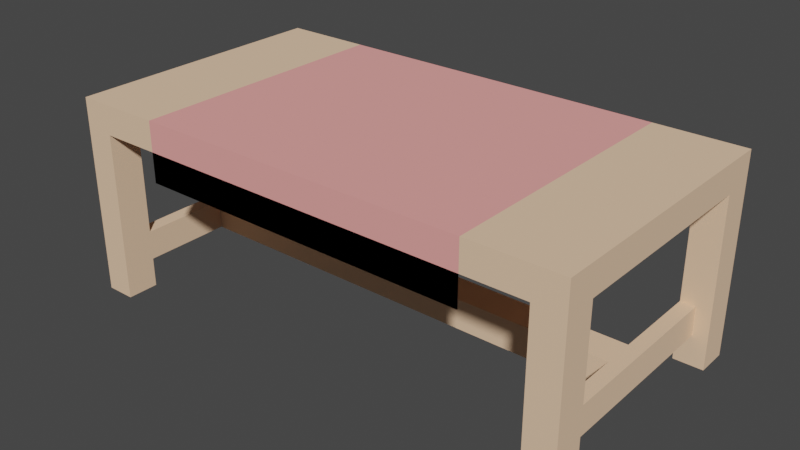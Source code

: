 # Source: TableClothCenterd.blend  (saved by Blender 3.5.10; exported with 4.5.12 LTS)
import bpy
from mathutils import Matrix  # noqa: F401  (used for matrix-valued properties, if any)

bpy.ops.wm.read_factory_settings(use_empty=True)
scene = bpy.context.scene
scene.name = 'Scene'

# ---- collections
col_collection = bpy.data.collections.new('Collection'); scene.collection.children.link(col_collection)

# ---- materials (node trees are filled in below, after node groups)
mat_wood = bpy.data.materials.new('wood')
mat_wood.use_backface_culling = True
mat_wood.use_transparent_shadow = False
mat_wood.diffuse_color = (0.8962, 0.6016, 0.3932, 1.0)
mat_carpet = bpy.data.materials.new('carpet')
mat_carpet.use_backface_culling = True
mat_carpet.use_transparent_shadow = False
mat_carpet.diffuse_color = (0.9434, 0.3672, 0.3426, 1.0)

# ---- material node trees
mat_wood.use_nodes = True; mat_wood.node_tree.nodes.clear()
_N = mat_wood.node_tree.nodes; _L = mat_wood.node_tree.links
n0 = _N.new('ShaderNodeBsdfPrincipled'); n0.name = 'Principled BSDF'; n0.location = (10, 300)
n0.distribution = 'GGX'
n0.subsurface_method = 'RANDOM_WALK_SKIN'
n0.inputs[0].default_value = (0.8962, 0.6016, 0.3932, 1.0)
n0.inputs[2].default_value = 1.0
n0.inputs[27].default_value = (0.0, 0.0, 0.0, 1.0)
n0.inputs[28].default_value = 1.0
n1 = _N.new('ShaderNodeOutputMaterial'); n1.name = 'Material Output'; n1.location = (320, 270)
_L.new(n0.outputs[0], n1.inputs[0])
n1.is_active_output = True
mat_carpet.use_nodes = True; mat_carpet.node_tree.nodes.clear()
_N = mat_carpet.node_tree.nodes; _L = mat_carpet.node_tree.links
n0 = _N.new('ShaderNodeBsdfPrincipled'); n0.name = 'Principled BSDF'; n0.location = (10, 300)
n0.distribution = 'GGX'
n0.subsurface_method = 'RANDOM_WALK_SKIN'
n0.inputs[0].default_value = (0.9434, 0.3672, 0.3426, 1.0)
n0.inputs[2].default_value = 1.0
n0.inputs[27].default_value = (0.0, 0.0, 0.0, 1.0)
n0.inputs[28].default_value = 1.0
n1 = _N.new('ShaderNodeOutputMaterial'); n1.name = 'Material Output'; n1.location = (320, 270)
_L.new(n0.outputs[0], n1.inputs[0])
n1.is_active_output = True

# ---- world
world_world = bpy.data.worlds.new('World'); scene.world = world_world
world_world.use_nodes = True; world_world.node_tree.nodes.clear()
_N = world_world.node_tree.nodes; _L = world_world.node_tree.links
n0 = _N.new('ShaderNodeOutputWorld'); n0.name = 'World Output'; n0.location = (300, 300)
n1 = _N.new('ShaderNodeBackground'); n1.name = 'Background'; n1.location = (10, 300)
n1.inputs[0].default_value = (0.05088, 0.05088, 0.05088, 1.0)
_L.new(n1.outputs[0], n0.inputs[0])
n0.is_active_output = True
world_world.color = (0.05088, 0.05088, 0.05088)
world_world.use_sun_shadow = False
world_world.sun_shadow_jitter_overblur = 0.0

# ---- meshes
me_mesh_tablecloth = bpy.data.meshes.new('Mesh tableCloth')
me_mesh_tablecloth.from_pydata([(-0.3734, -0.02296, 0.0485), (-0.3734, -0.02296, 0.09701), (0.371, -0.02296, 0.0485), (0.371, -0.02296, 0.09701), (0.371, 0.02862, 0.0485), (0.371, 0.02862, 0.09701), (-0.3734, 0.02862, 0.0485), (-0.3734, 0.02862, 0.09701), (-0.3734, 0.2265, 0.2782), (-0.3734, 0.1749, 0.2782), (-0.2749, 0.2265, 0.2782), (-0.2749, -0.2209, 0.2782), (-0.3734, -0.2209, 0.2782), (-0.3734, -0.1693, 0.2782), (-0.4219, 0.1749, 0.2782), (-0.4219, -0.1693, 0.2782), (0.2725, 0.2265, 0.2782), (0.2725, -0.2209, 0.2782), (0.371, 0.2265, 0.2782), (0.371, 0.1749, 0.2782), (0.371, -0.2209, 0.2782), (0.371, -0.1693, 0.2782), (0.4196, 0.1749, 0.2782), (0.4196, -0.1693, 0.2782), (-0.3977, 0.1749, 0.0485), (-0.3977, -0.1693, 0.0485), (-0.3734, 0.1749, 0.0485), (-0.3734, 0.02862, 0.0485), (-0.3734, -0.02296, 0.0485), (-0.3734, -0.1693, 0.0485), (0.371, -0.02296, 0.0485), (0.371, 0.02862, 0.0485), (0.3953, 0.1749, 0.0485), (0.371, 0.1749, 0.0485), (0.3953, -0.1693, 0.0485), (0.371, -0.1693, 0.0485), (-0.3977, -0.1693, 0.09701), (-0.3977, 0.1749, 0.09701), (-0.3734, -0.1693, 0.09701), (-0.3734, 0.1749, 0.09701), (-0.3734, -0.02296, 0.09701), (-0.3734, 0.02862, 0.09701), (0.371, -0.02296, 0.09701), (0.371, 0.02862, 0.09701), (0.3953, 0.1749, 0.09701), (0.371, 0.1749, 0.09701), (0.3953, -0.1693, 0.09701), (0.371, -0.1693, 0.09701), (0.371, -0.2209, 0.2782), (0.371, -0.2209, 5.491e-15), (0.371, -0.1693, 0.2782), (0.371, -0.1693, 5.491e-15), (0.371, -0.1693, 0.09701), (0.371, -0.1693, 0.0485), (0.371, -0.02296, 0.09701), (0.371, -0.02296, 0.0485), (0.4196, 0.1749, 5.491e-15), (0.4196, 0.1749, 0.2782), (0.4196, 0.2265, 5.491e-15), (0.4196, 0.2265, 0.3267), (0.4196, -0.1693, 0.2782), (0.4196, -0.2209, 0.3267), (0.4196, -0.1693, 5.491e-15), (0.4196, -0.2209, 5.491e-15), (0.371, 0.1749, 0.2782), (0.371, 0.1749, 0.09701), (0.371, 0.2265, 0.2782), (0.371, 0.1749, 0.0485), (0.371, 0.2265, 5.491e-15), (0.371, 0.1749, 5.491e-15), (0.371, 0.02862, 0.0485), (0.371, 0.02862, 0.09701), (0.371, 0.2265, 5.491e-15), (0.371, 0.1749, 5.491e-15), (0.4196, 0.2265, 5.491e-15), (0.4196, 0.1749, 5.491e-15), (0.3953, -0.1693, 0.09701), (0.3953, 0.1749, 0.09701), (0.3953, -0.1693, 0.0485), (0.3953, 0.1749, 0.0485), (-0.4219, -0.1693, 6.178e-14), (-0.4219, -0.2209, 6.178e-14), (-0.3734, -0.1693, 0.0), (-0.3734, -0.2209, 0.0), (0.371, 0.1749, 5.491e-15), (0.3953, 0.1749, 0.0485), (0.4196, 0.1749, 5.491e-15), (0.4196, 0.1749, 0.2782), (0.3953, 0.1749, 0.09701), (0.371, 0.1749, 0.09701), (0.371, 0.1749, 0.2782), (0.371, 0.1749, 0.0485), (-0.3977, -0.1693, 0.09701), (-0.3977, -0.1693, 0.0485), (-0.3977, 0.1749, 0.09701), (-0.3977, 0.1749, 0.0485), (-0.4219, 0.2265, 6.178e-14), (-0.4219, 0.1749, 6.178e-14), (-0.3734, 0.2265, 5.973e-14), (-0.3734, 0.1749, 5.973e-14), (-0.3734, -0.1693, 0.0), (-0.3734, -0.1693, 0.0485), (-0.4219, -0.1693, 6.178e-14), (-0.3977, -0.1693, 0.0485), (-0.4219, -0.1693, 0.2782), (-0.3977, -0.1693, 0.09701), (-0.3734, -0.1693, 0.2782), (-0.3734, -0.1693, 0.09701), (0.371, -0.1693, 5.491e-15), (0.4196, -0.1693, 5.491e-15), (0.371, -0.1693, 0.0485), (0.3953, -0.1693, 0.0485), (0.4196, -0.1693, 0.2782), (0.3953, -0.1693, 0.09701), (0.371, -0.1693, 0.09701), (0.371, -0.1693, 0.2782), (-0.3734, 0.1749, 5.973e-14), (-0.4219, 0.1749, 6.178e-14), (-0.3734, 0.1749, 0.0485), (-0.3977, 0.1749, 0.0485), (-0.4219, 0.1749, 0.2782), (-0.3977, 0.1749, 0.09701), (-0.3734, 0.1749, 0.09701), (-0.3734, 0.1749, 0.2782), (-0.3734, -0.1693, 0.0485), (-0.3734, -0.1693, 0.09701), (-0.3734, -0.02296, 0.0485), (-0.3734, -0.02296, 0.09701), (-0.3734, -0.1693, 0.2782), (-0.3734, -0.1693, 0.0), (-0.3734, -0.2209, 0.2782), (-0.3734, -0.2209, 0.0), (0.371, -0.1693, 5.491e-15), (0.371, -0.2209, 5.491e-15), (0.4196, -0.1693, 5.491e-15), (0.4196, -0.2209, 5.491e-15), (-0.3734, 0.02862, 0.09701), (-0.3734, 0.1749, 0.09701), (-0.3734, 0.02862, 0.0485), (-0.3734, 0.1749, 0.0485), (-0.3734, 0.1749, 0.2782), (-0.3734, 0.1749, 5.973e-14), (-0.3734, 0.2265, 5.973e-14), (-0.3734, 0.2265, 0.2782), (0.371, 0.2265, 5.491e-15), (0.4196, 0.2265, 5.491e-15), (0.371, 0.2265, 0.2782), (0.4196, 0.2265, 0.3267), (0.2725, 0.2265, 0.2782), (0.2725, 0.2265, 0.3267), (-0.4219, -0.2209, 0.3267), (-0.4219, -0.1693, 0.2782), (-0.4219, 0.2265, 0.3267), (-0.4219, 0.1749, 0.2782), (-0.4219, 0.1749, 6.178e-14), (-0.4219, 0.2265, 6.178e-14), (-0.4219, -0.1693, 6.178e-14), (-0.4219, -0.2209, 6.178e-14), (0.2725, 0.2265, 0.3267), (0.4196, 0.2265, 0.3267), (0.2725, -0.2209, 0.3267), (0.4196, -0.2209, 0.3267), (0.4196, -0.2209, 5.491e-15), (0.371, -0.2209, 5.491e-15), (0.4196, -0.2209, 0.3267), (0.371, -0.2209, 0.2782), (0.2725, -0.2209, 0.3267), (0.2725, -0.2209, 0.2782), (-0.4219, 0.2265, 0.3267), (-0.2749, 0.2265, 0.3267), (-0.4219, -0.2209, 0.3267), (-0.2749, -0.2209, 0.3267), (-0.3734, -0.2209, 0.0), (-0.4219, -0.2209, 6.178e-14), (-0.3734, -0.2209, 0.2782), (-0.4219, -0.2209, 0.3267), (-0.2749, -0.2209, 0.2782), (-0.2749, -0.2209, 0.3267), (-0.3734, 0.2265, 5.973e-14), (-0.3734, 0.2265, 0.2782), (-0.4219, 0.2265, 6.178e-14), (-0.4219, 0.2265, 0.3267), (-0.2749, 0.2265, 0.3267), (-0.2749, 0.2265, 0.2782), (0.2725, 0.2265, 0.2782), (0.2725, 0.2265, 0.3267), (0.2725, 0.2265, 0.3267), (0.2725, -0.2209, 0.3267), (0.2725, -0.2209, 0.3267), (0.2725, -0.2209, 0.2782), (-0.2749, 0.2265, 0.3267), (-0.2749, -0.2209, 0.3267), (-0.2749, -0.2209, 0.2782), (-0.2749, -0.2209, 0.3267), (-0.2749, 0.2265, 0.3267), (-0.2749, 0.2265, 0.2782), (-0.2749, -0.2209, 0.2297), (0.2725, -0.2209, 0.2297), (0.2725, -0.2209, 0.2782), (-0.2749, -0.2209, 0.2297), (0.2725, -0.2209, 0.2297), (-0.2749, -0.2209, 0.2782), (0.2725, 0.2265, 0.2297), (-0.2749, 0.2265, 0.2297), (0.2725, 0.2265, 0.2782), (-0.2749, 0.2265, 0.2782), (0.2725, 0.2265, 0.2782), (-0.2749, 0.2265, 0.2297), (0.2725, 0.2265, 0.2297), (-0.2749, 0.2265, 0.2782)], [], [(2, 1, 0), (1, 2, 3), (6, 5, 4), (5, 6, 7), (10, 9, 8), (11, 9, 10), (12, 9, 11), (13, 9, 12), (13, 14, 9), (14, 13, 15), (11, 10, 16), (11, 16, 17), (17, 16, 18), (17, 18, 19), (17, 19, 20), (20, 19, 21), (22, 21, 19), (21, 22, 23), (26, 25, 24), (25, 26, 27), (25, 27, 28), (25, 28, 29), (27, 30, 28), (30, 27, 31), (31, 32, 30), (32, 31, 33), (30, 32, 34), (34, 35, 30), (38, 37, 36), (37, 38, 39), (39, 38, 40), (39, 40, 41), (41, 40, 42), (41, 42, 43), (44, 43, 42), (43, 44, 45), (44, 42, 46), (46, 42, 47), (50, 49, 48), (49, 50, 51), (51, 50, 52), (51, 52, 53), (53, 52, 54), (53, 54, 55), (58, 57, 56), (59, 57, 58), (59, 60, 57), (61, 60, 59), (61, 62, 60), (62, 61, 63), (66, 65, 64), (65, 66, 67), (68, 67, 66), (67, 68, 69), (70, 65, 67), (65, 70, 71), (74, 73, 72), (73, 74, 75), (78, 77, 76), (77, 78, 79), (82, 81, 80), (81, 82, 83), (86, 85, 84), (85, 86, 87), (85, 87, 88), (88, 87, 89), (89, 87, 90), (91, 84, 85), (94, 93, 92), (93, 94, 95), (98, 97, 96), (97, 98, 99), (102, 101, 100), (101, 102, 103), (103, 102, 104), (103, 104, 105), (105, 104, 106), (106, 107, 105), (110, 109, 108), (109, 110, 111), (111, 112, 109), (112, 111, 113), (112, 113, 114), (112, 114, 115), (118, 117, 116), (117, 118, 119), (119, 120, 117), (120, 119, 121), (120, 121, 122), (120, 122, 123), (126, 125, 124), (125, 126, 127), (128, 124, 125), (128, 129, 124), (130, 129, 128), (129, 130, 131), (134, 133, 132), (133, 134, 135), (138, 137, 136), (137, 138, 139), (137, 139, 140), (140, 139, 141), (140, 141, 142), (140, 142, 143), (146, 145, 144), (145, 146, 147), (147, 146, 148), (147, 148, 149), (152, 151, 150), (151, 152, 153), (153, 152, 154), (154, 152, 155), (156, 150, 151), (150, 156, 157), (160, 159, 158), (159, 160, 161), (164, 163, 162), (163, 164, 165), (166, 165, 164), (165, 166, 167), (170, 169, 168), (169, 170, 171), (174, 173, 172), (173, 174, 175), (175, 174, 176), (175, 176, 177), (180, 179, 178), (179, 180, 181), (179, 181, 182), (182, 183, 179), (191, 186, 190), (186, 191, 187), (188, 192, 189), (192, 188, 193), (196, 189, 192), (189, 196, 197), (200, 199, 198), (201, 198, 199), (194, 184, 195), (184, 194, 185), (204, 203, 202), (203, 204, 205), (208, 207, 206), (209, 206, 207)])
me_mesh_tablecloth.polygons.foreach_set('use_smooth', [0, 0, 0, 0, 0, 0, 0, 1, 0, 0, 0, 0, 0, 0, 0, 1, 0, 0, 0, 0, 0, 0, 0, 0, 0, 0, 0, 0, 0, 0, 1, 1, 0, 0, 0, 0, 0, 0, 0, 0, 1, 1, 0, 0, 0, 0, 0, 0, 0, 0, 0, 0, 0, 0, 0, 0, 0, 0, 0, 0, 0, 0, 0, 0, 0, 0, 0, 0, 0, 0, 0, 0, 0, 0, 0, 0, 0, 0, 0, 0, 0, 0, 0, 0, 0, 0, 0, 0, 0, 0, 0, 0, 1, 1, 0, 0, 0, 0, 0, 0, 1, 1, 0, 0, 0, 0, 0, 0, 0, 0, 0, 0, 0, 0, 0, 0, 0, 0, 0, 0, 0, 0, 0, 0, 0, 0, 0, 0, 0, 0, 0, 0, 0, 0, 0, 0, 0, 0, 0, 0, 0, 0, 0, 0])
me_mesh_tablecloth.polygons.foreach_set('material_index', [0, 0, 0, 0, 0, 0, 0, 0, 0, 0, 0, 0, 0, 0, 0, 0, 0, 0, 0, 0, 0, 0, 0, 0, 0, 0, 0, 0, 0, 0, 0, 0, 0, 0, 0, 0, 0, 0, 0, 0, 0, 0, 0, 0, 0, 0, 0, 0, 0, 0, 0, 0, 0, 0, 0, 0, 0, 0, 0, 0, 0, 0, 0, 0, 0, 0, 0, 0, 0, 0, 0, 0, 0, 0, 0, 0, 0, 0, 0, 0, 0, 0, 0, 0, 0, 0, 0, 0, 0, 0, 0, 0, 0, 0, 0, 0, 0, 0, 0, 0, 0, 0, 0, 0, 0, 0, 0, 0, 0, 0, 0, 0, 0, 0, 0, 0, 0, 0, 0, 0, 0, 0, 0, 0, 0, 0, 0, 0, 0, 0, 1, 1, 1, 1, 1, 1, 1, 1, 1, 1, 1, 1, 1, 1])
_uv = me_mesh_tablecloth.uv_layers.new(name='UVMap')
_uv.uv.foreach_set('vector', [31.22, 1.91, 1.91, 3.819, 1.91, 1.91, 1.91, 3.819, 31.22, 1.91, 31.22, 3.819, -1.91, 1.91, -31.22, 3.819, -31.22, 1.91, -31.22, 3.819, -1.91, 1.91, -1.91, 3.819, -5.788, 17.61, -1.91, 15.58, -1.91, 17.61, -5.788, 0.0, -1.91, 15.58, -5.788, 17.61, -1.91, 0.0, -1.91, 15.58, -5.788, 0.0, -1.91, 2.03, -1.91, 15.58, -1.91, 0.0, -1.91, 2.03, -5.238e-12, 15.58, -1.91, 15.58, -5.238e-12, 15.58, -1.91, 2.03, -3.688e-14, 2.03, -5.788, 0.0, -5.788, 17.61, -27.34, 17.61, -5.788, 0.0, -27.34, 17.61, -27.34, 0.0, -27.34, 0.0, -27.34, 17.61, -31.22, 17.61, -27.34, 0.0, -31.22, 17.61, -31.22, 15.58, -27.34, 0.0, -31.22, 15.58, -31.22, 0.0, -31.22, 0.0, -31.22, 15.58, -31.22, 2.03, -33.13, 15.58, -31.22, 2.03, -31.22, 15.58, -31.22, 2.03, -33.13, 15.58, -33.13, 2.03, -1.91, 15.58, -0.9548, 2.03, -0.9548, 15.58, -0.9548, 2.03, -1.91, 15.58, -1.91, 9.822, -0.9548, 2.03, -1.91, 9.822, -1.91, 7.791, -0.9548, 2.03, -1.91, 7.791, -1.91, 2.03, -1.91, 9.822, -31.22, 7.791, -1.91, 7.791, -31.22, 7.791, -1.91, 9.822, -31.22, 9.822, -31.22, 9.822, -32.17, 15.58, -31.22, 7.791, -32.17, 15.58, -31.22, 9.822, -31.22, 15.58, -31.22, 7.791, -32.17, 15.58, -32.17, 2.03, -32.17, 2.03, -31.22, 2.03, -31.22, 7.791, 1.91, 2.03, 0.9548, 15.58, 0.9548, 2.03, 0.9548, 15.58, 1.91, 2.03, 1.91, 15.58, 1.91, 15.58, 1.91, 2.03, 1.91, 7.791, 1.91, 15.58, 1.91, 7.791, 1.91, 9.822, 1.91, 9.822, 1.91, 7.791, 31.22, 7.791, 1.91, 9.822, 31.22, 7.791, 31.22, 9.822, 32.17, 15.58, 31.22, 9.822, 31.22, 7.791, 31.22, 9.822, 32.17, 15.58, 31.22, 15.58, 32.17, 15.58, 31.22, 7.791, 32.17, 2.03, 32.17, 2.03, 31.22, 7.791, 31.22, 2.03, -2.03, 10.95, 8.542e-11, 0.0, 8.542e-11, 10.95, 8.542e-11, 0.0, -2.03, 10.95, -2.03, 0.0, -2.03, 0.0, -2.03, 10.95, -2.03, 3.819, -2.03, 0.0, -2.03, 3.819, -2.03, 1.91, -2.03, 1.91, -2.03, 3.819, -7.791, 3.819, -2.03, 1.91, -7.791, 3.819, -7.791, 1.91, 17.61, 0.0, 15.58, 10.95, 15.58, 0.0, 17.61, 12.86, 15.58, 10.95, 17.61, 0.0, 17.61, 12.86, 2.03, 10.95, 15.58, 10.95, -1.458e-11, 12.86, 2.03, 10.95, 17.61, 12.86, -1.458e-11, 12.86, 2.03, 0.0, 2.03, 10.95, 2.03, 0.0, -1.458e-11, 12.86, -1.46e-11, 0.0, -17.61, 10.95, -15.58, 3.819, -15.58, 10.95, -15.58, 3.819, -17.61, 10.95, -15.58, 1.91, -17.61, 0.0, -15.58, 1.91, -17.61, 10.95, -15.58, 1.91, -17.61, 0.0, -15.58, 0.0, -9.822, 1.91, -15.58, 3.819, -15.58, 1.91, -15.58, 3.819, -9.822, 1.91, -9.822, 3.819, -33.13, 17.61, -31.22, 15.58, -31.22, 17.61, -31.22, 15.58, -33.13, 17.61, -33.13, 15.58, 2.03, 1.91, 15.58, 3.819, 2.03, 3.819, 15.58, 3.819, 2.03, 1.91, 15.58, 1.91, -1.91, 2.03, -5.258e-13, 0.0, -4.69e-13, 2.03, -5.258e-13, 0.0, -1.91, 2.03, -1.91, 0.0, 33.13, 0.0, 32.17, 1.91, 31.22, 0.0, 32.17, 1.91, 33.13, 0.0, 33.13, 10.95, 32.17, 1.91, 33.13, 10.95, 32.17, 3.819, 32.17, 3.819, 33.13, 10.95, 31.22, 3.819, 31.22, 3.819, 33.13, 10.95, 31.22, 10.95, 31.22, 1.91, 31.22, 0.0, 32.17, 1.91, -15.58, 3.819, -2.03, 1.91, -2.03, 3.819, -2.03, 1.91, -15.58, 3.819, -15.58, 1.91, -1.91, 17.61, -5.67e-12, 15.58, -5.613e-12, 17.61, -5.67e-12, 15.58, -1.91, 17.61, -1.91, 15.58, -1.298e-12, 0.0, -1.91, 1.91, -1.91, 0.0, -1.91, 1.91, -1.298e-12, 0.0, -0.9548, 1.91, -0.9548, 1.91, -1.298e-12, 0.0, -1.298e-12, 10.95, -0.9548, 1.91, -1.298e-12, 10.95, -0.9548, 3.819, -0.9548, 3.819, -1.298e-12, 10.95, -1.91, 10.95, -1.91, 10.95, -1.91, 3.819, -0.9548, 3.819, -31.22, 1.91, -33.13, 0.0, -31.22, 0.0, -33.13, 0.0, -31.22, 1.91, -32.17, 1.91, -32.17, 1.91, -33.13, 10.95, -33.13, 0.0, -33.13, 10.95, -32.17, 1.91, -32.17, 3.819, -33.13, 10.95, -32.17, 3.819, -31.22, 3.819, -33.13, 10.95, -31.22, 3.819, -31.22, 10.95, 1.91, 1.91, -8.246e-11, 0.0, 1.91, 0.0, -8.246e-11, 0.0, 1.91, 1.91, 0.9548, 1.91, 0.9548, 1.91, -8.246e-11, 10.95, -8.246e-11, 0.0, -8.246e-11, 10.95, 0.9548, 1.91, 0.9548, 3.819, -8.246e-11, 10.95, 0.9548, 3.819, 1.91, 3.819, -8.246e-11, 10.95, 1.91, 3.819, 1.91, 10.95, 7.791, 1.91, 2.03, 3.819, 2.03, 1.91, 2.03, 3.819, 7.791, 1.91, 7.791, 3.819, 2.03, 10.95, 2.03, 1.91, 2.03, 3.819, 2.03, 10.95, 2.03, 0.0, 2.03, 1.91, 1.076e-12, 10.95, 2.03, 0.0, 2.03, 10.95, 2.03, 0.0, 1.076e-12, 10.95, 1.076e-12, 0.0, -33.13, 2.03, -31.22, 0.0, -31.22, 2.03, -31.22, 0.0, -33.13, 2.03, -33.13, 0.0, 9.822, 1.91, 15.58, 3.819, 9.822, 3.819, 15.58, 3.819, 9.822, 1.91, 15.58, 1.91, 15.58, 3.819, 15.58, 1.91, 15.58, 10.95, 15.58, 10.95, 15.58, 1.91, 15.58, 0.0, 15.58, 10.95, 15.58, 0.0, 17.61, 0.0, 15.58, 10.95, 17.61, 0.0, 17.61, 10.95, -31.22, 10.95, -33.13, 0.0, -31.22, 0.0, -33.13, 0.0, -31.22, 10.95, -33.13, 12.86, -33.13, 12.86, -31.22, 10.95, -27.34, 10.95, -33.13, 12.86, -27.34, 10.95, -27.34, 12.86, -17.61, 12.86, -2.03, 10.95, -4.974e-14, 12.86, -2.03, 10.95, -17.61, 12.86, -15.58, 10.95, -15.58, 10.95, -17.61, 12.86, -15.58, 0.0, -15.58, 0.0, -17.61, 12.86, -17.61, 0.0, -2.03, 0.0, -4.974e-14, 12.86, -2.03, 10.95, -4.974e-14, 12.86, -2.03, 0.0, -1.073e-25, 0.0, 27.34, 0.0, 33.13, 17.61, 27.34, 17.61, 33.13, 17.61, 27.34, 0.0, 33.13, 0.0, 33.13, 12.86, 31.22, 0.0, 33.13, 0.0, 31.22, 0.0, 33.13, 12.86, 31.22, 10.95, 27.34, 12.86, 31.22, 10.95, 33.13, 12.86, 31.22, 10.95, 27.34, 12.86, 27.34, 10.95, -3.937e-13, 0.0, 5.788, 17.61, -8.627e-13, 17.61, 5.788, 17.61, -3.937e-13, 0.0, 5.788, 0.0, 1.91, 10.95, 5.258e-13, 0.0, 1.91, 0.0, 5.258e-13, 0.0, 1.91, 10.95, 4.69e-13, 12.86, 4.69e-13, 12.86, 1.91, 10.95, 5.788, 10.95, 4.69e-13, 12.86, 5.788, 10.95, 5.788, 12.86, 1.906e-11, 0.0, -1.91, 10.95, -1.91, 0.0, -1.91, 10.95, 1.906e-11, 0.0, 2.467e-11, 12.86, -1.91, 10.95, 2.467e-11, 12.86, -5.788, 12.86, -5.788, 12.86, -5.788, 10.95, -1.91, 10.95, 5.788, 0.0, 27.34, 17.61, 5.788, 17.61, 27.34, 17.61, 5.788, 0.0, 27.34, 0.0, 27.34, 12.86, 5.788, 10.95, 27.34, 10.95, 5.788, 10.95, 27.34, 12.86, 5.788, 12.86, 5.788, 9.044, 27.34, 10.95, 5.788, 10.95, 27.34, 10.95, 5.788, 9.044, 27.34, 9.044, 27.34, 9.044, 5.788, 9.044, 27.34, 10.95, 5.788, 10.95, 27.34, 10.95, 5.788, 9.044, -5.788, 12.86, -27.34, 10.95, -5.788, 10.95, -27.34, 10.95, -5.788, 12.86, -27.34, 12.86, 27.34, 10.95, 5.788, 9.044, 27.34, 9.044, 5.788, 9.044, 27.34, 10.95, 5.788, 10.95, 27.34, 9.044, 5.788, 9.044, 27.34, 10.95, 5.788, 10.95, 27.34, 10.95, 5.788, 9.044])
me_mesh_tablecloth.materials.append(mat_wood)
me_mesh_tablecloth.materials.append(mat_carpet)
me_mesh_tablecloth.update()
me_mesh_tablecloth.normals_split_custom_set([tuple(v) for v in zip(*[iter([0.0, -1.0, 0.0, 0.0, -1.0, 0.0, 0.0, -1.0, 0.0, 0.0, -1.0, 0.0, 0.0, -1.0, 0.0, 0.0, -1.0, 0.0, 0.0, 1.0, 0.0, 0.0, 1.0, 0.0, 0.0, 1.0, 0.0, 0.0, 1.0, 0.0, 0.0, 1.0, 0.0, 0.0, 1.0, 0.0, 0.0, 0.0, -1.0, 0.0, 0.0, -1.0, 0.0, 0.0, -1.0, 8.453e-08, 0.0, -1.0, 8.453e-08, 0.0, -1.0, 8.453e-08, 0.0, -1.0, 0.0, 0.0, -1.0, 0.0, 0.0, -1.0, 0.0, 0.0, -1.0, 4.371e-08, -4.797e-05, -1.0, 4.371e-08, 4.767e-05, -1.0, 4.371e-08, -4.797e-05, -1.0, 0.0, 0.0, -1.0, 0.0, 0.0, -1.0, 0.0, 0.0, -1.0, 0.0, 0.0, -1.0, 0.0, 0.0, -1.0, 0.0, 0.0, -1.0, 0.0, 0.0, -1.0, 0.0, 0.0, -1.0, 0.0, 0.0, -1.0, 0.0, 0.0, -1.0, 0.0, 0.0, -1.0, 0.0, 0.0, -1.0, 0.0, 0.0, -1.0, 0.0, 0.0, -1.0, 0.0, 0.0, -1.0, -7.333e-07, 0.0, -1.0, -7.333e-07, 0.0, -1.0, -7.333e-07, 0.0, -1.0, 0.0, 0.0, -1.0, 0.0, 0.0, -1.0, 0.0, 0.0, -1.0, -4.371e-08, -4.767e-05, -1.0, -4.371e-08, 4.797e-05, -1.0, -4.371e-08, 4.797e-05, -1.0, 0.0, 0.0, -1.0, 0.0, 0.0, -1.0, 0.0, 0.0, -1.0, 0.0, 0.0, -1.0, 0.0, 0.0, -1.0, 0.0, 0.0, -1.0, 0.0, 0.0, -1.0, 0.0, 0.0, -1.0, 0.0, 0.0, -1.0, 0.0, 0.0, -1.0, 0.0, 0.0, -1.0, 0.0, 0.0, -1.0, -7.446e-07, 0.0, -1.0, -7.446e-07, 0.0, -1.0, -7.446e-07, 0.0, -1.0, 0.0, 0.0, -1.0, 0.0, 0.0, -1.0, 0.0, 0.0, -1.0, 0.0, 0.0, -1.0, 0.0, 0.0, -1.0, 0.0, 0.0, -1.0, 0.0, 0.0, -1.0, 0.0, 0.0, -1.0, 0.0, 0.0, -1.0, 1.489e-06, 0.0, -1.0, 1.489e-06, 0.0, -1.0, 1.489e-06, 0.0, -1.0, 0.0, 0.0, -1.0, 0.0, 0.0, -1.0, 0.0, 0.0, -1.0, 0.0, 0.0, -1.0, 0.0, 0.0, -1.0, 0.0, 0.0, -1.0, 0.0, 0.0, -1.0, 0.0, 0.0, -1.0, 0.0, 0.0, -1.0, 0.0, 0.0, 1.0, 0.0, 0.0, 1.0, 0.0, 0.0, 1.0, 0.0, 0.0, 1.0, 0.0, 0.0, 1.0, 0.0, 0.0, 1.0, 0.0, 0.0, 0.0, 0.0, 0.0, 1.0, 0.0, 0.0, 1.0, 0.0, 0.0, 0.0, 0.0, 0.0, 1.0, -4.371e-08, -4.797e-05, 1.0, 0.0, 0.0, 1.0, 0.0, 0.0, 1.0, 0.0, 0.0, 1.0, 0.0, 0.0, 1.0, 0.0, 0.0, 1.0, 0.0, 0.0, 1.0, -1.489e-06, 0.0, 1.0, -1.489e-06, 0.0, 1.0, -1.489e-06, 0.0, 1.0, 0.0, 0.0, 1.0, 0.0, 0.0, 1.0, 0.0, 0.0, 1.0, 0.0, 0.0, 1.0, 0.0, 0.0, 1.0, 0.0, 0.0, 1.0, 0.0, 0.0, 1.0, 0.0, 0.0, 1.0, 0.0, 0.0, 1.0, -1.0, 0.0, 0.0, -1.0, 0.0, 0.0, -1.0, 0.0, 0.0, -1.0, 0.0, 0.0, -1.0, 0.0, 0.0, -1.0, 0.0, 0.0, 0.0, 0.0, 0.0, -1.0, 4.371e-08, 4.767e-05, -1.0, 4.371e-08, 4.797e-05, 0.0, 0.0, 0.0, -1.0, 4.371e-08, 4.797e-05, 0.0, 0.0, 0.0, -1.0, 0.0, 0.0, -1.0, 0.0, 0.0, -1.0, 0.0, 0.0, -1.0, 0.0, 0.0, -1.0, 0.0, 0.0, -1.0, 0.0, 0.0, 1.0, 0.0, 0.0, 1.0, 0.0, 0.0, 1.0, 0.0, 0.0, 1.0, 8.843e-07, 0.0, 1.0, 8.843e-07, 0.0, 1.0, 8.843e-07, 0.0, 1.0, 0.0, 0.0, 1.0, 0.0, 0.0, 1.0, 0.0, 0.0, 1.0, 0.0, 0.0, 1.0, 0.0, 0.0, 1.0, 0.0, 0.0, 1.0, -1.038e-06, 0.0, 1.0, -1.038e-06, 0.0, 1.0, -1.038e-06, 0.0, 1.0, 0.0, 0.0, 1.0, 0.0, 0.0, 1.0, 0.0, 0.0, -1.0, 0.0, 0.0, -1.0, 0.0, 0.0, -1.0, 0.0, 0.0, -1.0, 0.0, 0.0, -1.0, 0.0, 0.0, -1.0, 0.0, 0.0, -1.0, 0.0, 0.0, -1.0, 0.0, 0.0, -1.0, 0.0, 0.0, -1.0, 0.0, 0.0, -1.0, 0.0, 0.0, -1.0, 0.0, 0.0, -1.0, 0.0, 0.0, -1.0, 0.0, 0.0, -1.0, 0.0, 0.0, -1.0, 0.0, 0.0, -1.0, 0.0, 0.0, -1.0, 0.0, 0.0, 0.0, 0.0, -1.0, 0.0, 0.0, -1.0, 0.0, 0.0, -1.0, 0.0, 0.0, -1.0, 0.0, 0.0, -1.0, 0.0, 0.0, -1.0, 1.0, 0.0, 0.0, 1.0, 0.0, 0.0, 1.0, 0.0, 0.0, 1.0, 0.0, 0.0, 1.0, 0.0, 0.0, 1.0, 0.0, 0.0, -1.274e-12, 0.0, -1.0, -1.274e-12, 0.0, -1.0, -1.274e-12, 0.0, -1.0, -1.274e-12, 0.0, -1.0, -1.274e-12, 0.0, -1.0, -1.274e-12, 0.0, -1.0, 0.0, -1.0, 3.959e-07, 0.0, -1.0, 3.959e-07, 0.0, -1.0, 3.959e-07, 0.0, -1.0, 0.0, 0.0, -1.0, 0.0, 0.0, -1.0, 0.0, 0.0, -1.0, 0.0, 0.0, -1.0, 0.0, 0.0, -1.0, 0.0, 0.0, -1.0, 0.0, 0.0, -1.0, 0.0, 0.0, -1.0, 0.0, 0.0, -1.0, 0.0, 0.0, -1.0, 0.0, 0.0, -1.0, 0.0, 0.0, -1.0, 0.0, 0.0, -1.0, 0.0, 0.0, -1.0, 0.0, -1.0, 0.0, 0.0, -1.0, 0.0, 0.0, -1.0, 0.0, 0.0, -1.0, 0.0, 0.0, -1.0, 0.0, 0.0, -1.0, 0.0, 0.0, -4.242e-14, 0.0, -1.0, -4.242e-14, 0.0, -1.0, -4.242e-14, 0.0, -1.0, -4.242e-14, 0.0, -1.0, -4.242e-14, 0.0, -1.0, -4.242e-14, 0.0, -1.0, 0.0, 1.0, 0.0, 0.0, 1.0, 0.0, 0.0, 1.0, 0.0, 0.0, 1.0, 7.917e-07, 0.0, 1.0, 7.917e-07, 0.0, 1.0, 7.917e-07, 0.0, 1.0, 0.0, 0.0, 1.0, 0.0, 0.0, 1.0, 0.0, 0.0, 1.0, 0.0, 0.0, 1.0, 0.0, 0.0, 1.0, 0.0, 0.0, 1.0, 0.0, 0.0, 1.0, 0.0, 0.0, 1.0, 0.0, 0.0, 1.0, 0.0, 0.0, 1.0, 0.0, 0.0, 1.0, 0.0, 0.0, 1.0, 0.0, 0.0, 1.0, 0.0, 0.0, 1.0, 0.0, 0.0, 1.0, -7.917e-07, 0.0, 1.0, -7.917e-07, 0.0, 1.0, -7.917e-07, 0.0, 1.0, 0.0, 0.0, 1.0, 0.0, 0.0, 1.0, 0.0, 0.0, 1.0, 0.0, 0.0, 1.0, 0.0, 0.0, 1.0, 0.0, 0.0, 1.0, 2.119e-07, 0.0, 1.0, 2.119e-07, 0.0, 1.0, 2.119e-07, 0.0, 1.0, 0.0, 0.0, 1.0, 0.0, 0.0, 1.0, 0.0, 0.0, -1.0, 0.0, 0.0, -1.0, 0.0, 0.0, -1.0, 0.0, 0.0, -1.0, -7.917e-07, 0.0, -1.0, -7.917e-07, 0.0, -1.0, -7.917e-07, 0.0, -1.0, 0.0, 0.0, -1.0, 0.0, 0.0, -1.0, 0.0, 0.0, -1.0, 0.0, 0.0, -1.0, 0.0, 0.0, -1.0, 0.0, 0.0, -1.0, 2.119e-07, 0.0, -1.0, 2.119e-07, 0.0, -1.0, 2.119e-07, 0.0, -1.0, 0.0, 0.0, -1.0, 0.0, 0.0, -1.0, 0.0, 1.0, 0.0, 0.0, 1.0, 0.0, 0.0, 1.0, 0.0, 0.0, 1.0, 0.0, 0.0, 1.0, 0.0, 0.0, 1.0, 0.0, 0.0, 0.0, 0.0, 0.0, -1.0, -4.371e-08, -4.797e-05, 0.0, 0.0, 0.0, 0.0, 0.0, 0.0, -1.0, -4.371e-08, -4.767e-05, -1.0, -4.371e-08, -4.797e-05, 1.0, 0.0, 0.0, 1.0, 0.0, 0.0, 1.0, 0.0, 0.0, 1.0, 0.0, 0.0, 1.0, 0.0, 0.0, 1.0, 0.0, 0.0, 0.0, 0.0, -1.0, 0.0, 0.0, -1.0, 0.0, 0.0, -1.0, 0.0, 0.0, -1.0, 0.0, 0.0, -1.0, 0.0, 0.0, -1.0, 1.0, 0.0, 0.0, 1.0, 0.0, 0.0, 1.0, 0.0, 0.0, 1.0, 0.0, 0.0, 1.0, 0.0, 0.0, 1.0, 0.0, 0.0, 0.0, 0.0, 0.0, -1.0, 4.371e-08, 4.797e-05, 0.0, 0.0, 0.0, 0.0, 0.0, 0.0, -1.0, 4.371e-08, 4.797e-05, -1.0, 4.371e-08, -4.797e-05, 1.0, 0.0, 0.0, 1.0, 0.0, 0.0, 1.0, 0.0, 0.0, 1.0, 0.0, 0.0, 1.0, 0.0, 0.0, 1.0, 0.0, 0.0, 0.0, 1.0, 0.0, 0.0, 1.0, 0.0, 0.0, 1.0, 0.0, 0.0, 1.0, 0.0, 0.0, 1.0, 0.0, 0.0, 1.0, 0.0, 0.0, 1.0, -7.797e-07, 0.0, 1.0, -7.797e-07, 0.0, 1.0, -7.797e-07, 0.0, 1.0, 0.0, 0.0, 1.0, 0.0, 0.0, 1.0, 0.0, -1.0, 0.0, 0.0, -1.0, 0.0, 0.0, -1.0, 0.0, 0.0, -1.0, 0.0, 0.0, -1.0, 0.0, 0.0, -1.0, 0.0, 0.0, -1.0, 0.0, 0.0, -1.0, 0.0, 0.0, -1.0, 0.0, 0.0, -1.0, 0.0, 0.0, -1.0, 0.0, 0.0, -1.0, 0.0, 0.0, -1.0, -2.596e-07, 0.0, -1.0, -2.596e-07, 0.0, -1.0, -2.596e-07, 0.0, -1.0, 0.0, 0.0, -1.0, 0.0, 0.0, -1.0, 0.0, 0.0, 0.0, 0.0, 1.0, 0.0, 0.0, 1.0, 0.0, 0.0, 1.0, 0.0, 0.0, 1.0, 0.0, 0.0, 1.0, 0.0, 0.0, 1.0, 0.0, -1.0, 0.0, 0.0, -1.0, 0.0, 0.0, -1.0, 0.0, 0.0, -1.0, 0.0, 0.0, -1.0, 0.0, 0.0, -1.0, 0.0, 0.0, -1.0, -5.225e-07, 0.0, -1.0, -5.225e-07, 0.0, -1.0, -5.225e-07, 0.0, -1.0, 0.0, 0.0, -1.0, 0.0, 0.0, -1.0, 0.0, 0.0, 0.0, 1.0, 0.0, 0.0, 1.0, 0.0, 0.0, 1.0, 0.0, 0.0, 1.0, 0.0, 0.0, 1.0, 0.0, 0.0, 1.0, 0.0, -1.0, 0.0, 0.0, -1.0, 0.0, 0.0, -1.0, 0.0, 0.0, -1.0, 0.0, 0.0, -1.0, 0.0, 0.0, -1.0, 0.0, 0.0, -1.0, 0.0, 0.0, -1.0, 0.0, 0.0, -1.0, 0.0, 0.0, -1.0, 0.0, 0.0, -1.0, 0.0, 0.0, -1.0, 0.0, 0.0, 1.0, 0.0, 0.0, 1.0, 0.0, 0.0, 1.0, 0.0, 0.0, 1.0, 0.0, 0.0, 1.0, 0.0, 0.0, 1.0, 0.0, 0.0, 1.0, 0.0, 0.0, 1.0, 0.0, 0.0, 1.0, 0.0, 0.0, 1.0, 0.0, 0.0, 1.0, 0.0, 0.0, 1.0, 0.0, 0.0, 0.0, 1.0, 0.0, 0.0, 1.0, 0.0, 0.0, 1.0, 0.0, 0.0, 1.0, 0.0, 0.0, 1.0, 0.0, 0.0, 1.0, 0.0, -1.0, 0.0, 0.0, -1.0, 0.0, 0.0, -1.0, 0.0, 0.0, -1.0, 0.0, 0.0, -1.0, 0.0, 0.0, -1.0, 0.0, 0.0, -1.0, 0.0, 0.0, -1.0, 0.0, 0.0, -1.0, 0.0, 0.0, -1.0, 0.0, 0.0, -1.0, 0.0, 0.0, -1.0, 0.0, 0.0, 1.0, 0.0, 0.0, 1.0, 0.0, 0.0, 1.0, 0.0, 0.0, 1.0, 0.0, 0.0, 1.0, 0.0, 0.0, 1.0, 0.0, 0.0, 1.0, 0.0, 0.0, 1.0, 0.0, 0.0, 1.0, 0.0, 0.0, 1.0, 0.0, 0.0, 1.0, 0.0, 0.0, 1.0, 0.0, 0.0, -1.0, 0.0, 0.0, -1.0, 0.0, 0.0, -1.0, 0.0, 0.0, -1.0, 0.0, 0.0, -1.0, 0.0, 0.0, -1.0, 0.0, 0.0, 1.0, 0.0, 0.0, 1.0, 0.0, 0.0, 1.0, 0.0, 0.0, 1.0, 0.0, 0.0, 1.0, 0.0, 0.0, 1.0, 0.0])] * 3)])

# ---- objects
ob_tablecloth_clone = bpy.data.objects.new('tableCloth(Clone)', me_mesh_tablecloth)

# ---- transforms, parenting, visibility, modifiers, constraints
ob_tablecloth_clone.location = (0.0, 0.0, 0.0)
ob_tablecloth_clone.rotation_mode = 'QUATERNION'
ob_tablecloth_clone.rotation_quaternion = (1.0, 0.0, 0.0, 0.0)

# ---- collection membership
scene.collection.objects.link(ob_tablecloth_clone)

# ---- scene / render settings (as saved in the file)
scene.frame_start = 1; scene.frame_end = 250; scene.frame_set(1)
scene.render.engine = 'BLENDER_EEVEE_NEXT'
scene.cycles.sampling_pattern = 'TABULATED_SOBOL'
scene.view_settings.view_transform = 'Filmic'
bpy.context.view_layer.update()

# ---- added for rendering (the .blend has no active camera and no usable light): camera, sun
cam_auto = bpy.data.cameras.new('AutoCamera')
cam_auto.lens = 50.0
cam_auto.sensor_width = 36.0
cam_auto.clip_end = 1000.0
ob_auto_camera = bpy.data.objects.new('AutoCamera', cam_auto)
scene.collection.objects.link(ob_auto_camera)
ob_auto_camera.location = (0.930946, -1.11574, 0.909077)
ob_auto_camera.rotation_euler = (1.09748, -7.21219e-08, 0.694738)
scene.camera = ob_auto_camera
light_auto_sun = bpy.data.lights.new('AutoSun', 'SUN')
light_auto_sun.energy = 3.0
light_auto_sun.angle = 0.0523599
ob_auto_sun = bpy.data.objects.new('AutoSun', light_auto_sun)
scene.collection.objects.link(ob_auto_sun)
ob_auto_sun.rotation_euler = (0.872665, 0.174533, 0.523599)
bpy.context.view_layer.update()

